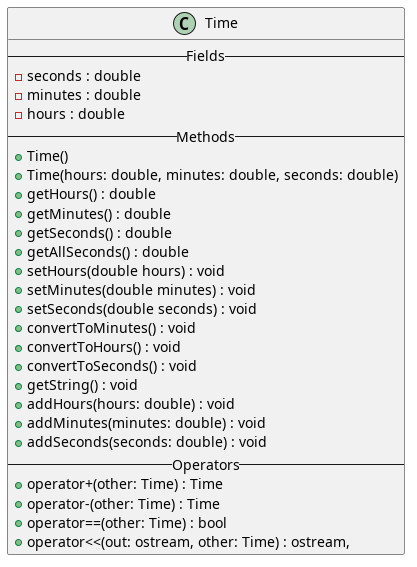

The diagram above was rendered by PlantUML. Its source (embedded in the PNG):
@startuml Time

class Time{
    --Fields--
    - seconds : double
    - minutes : double
    - hours : double
    --Methods--
    + Time()
    + Time(hours: double, minutes: double, seconds: double)
    + getHours() : double
    + getMinutes() : double
    + getSeconds() : double
    + getAllSeconds() : double
    + setHours(double hours) : void
    + setMinutes(double minutes) : void
    + setSeconds(double seconds) : void
    + convertToMinutes() : void
    + convertToHours() : void
    + convertToSeconds() : void
    + getString() : void
    + addHours(hours: double) : void
    + addMinutes(minutes: double) : void
    + addSeconds(seconds: double) : void
    --Operators--
    + operator+(other: Time) : Time
    + operator-(other: Time) : Time
    + operator==(other: Time) : bool
    + operator<<(out: ostream, other: Time) : ostream,
}

@enduml